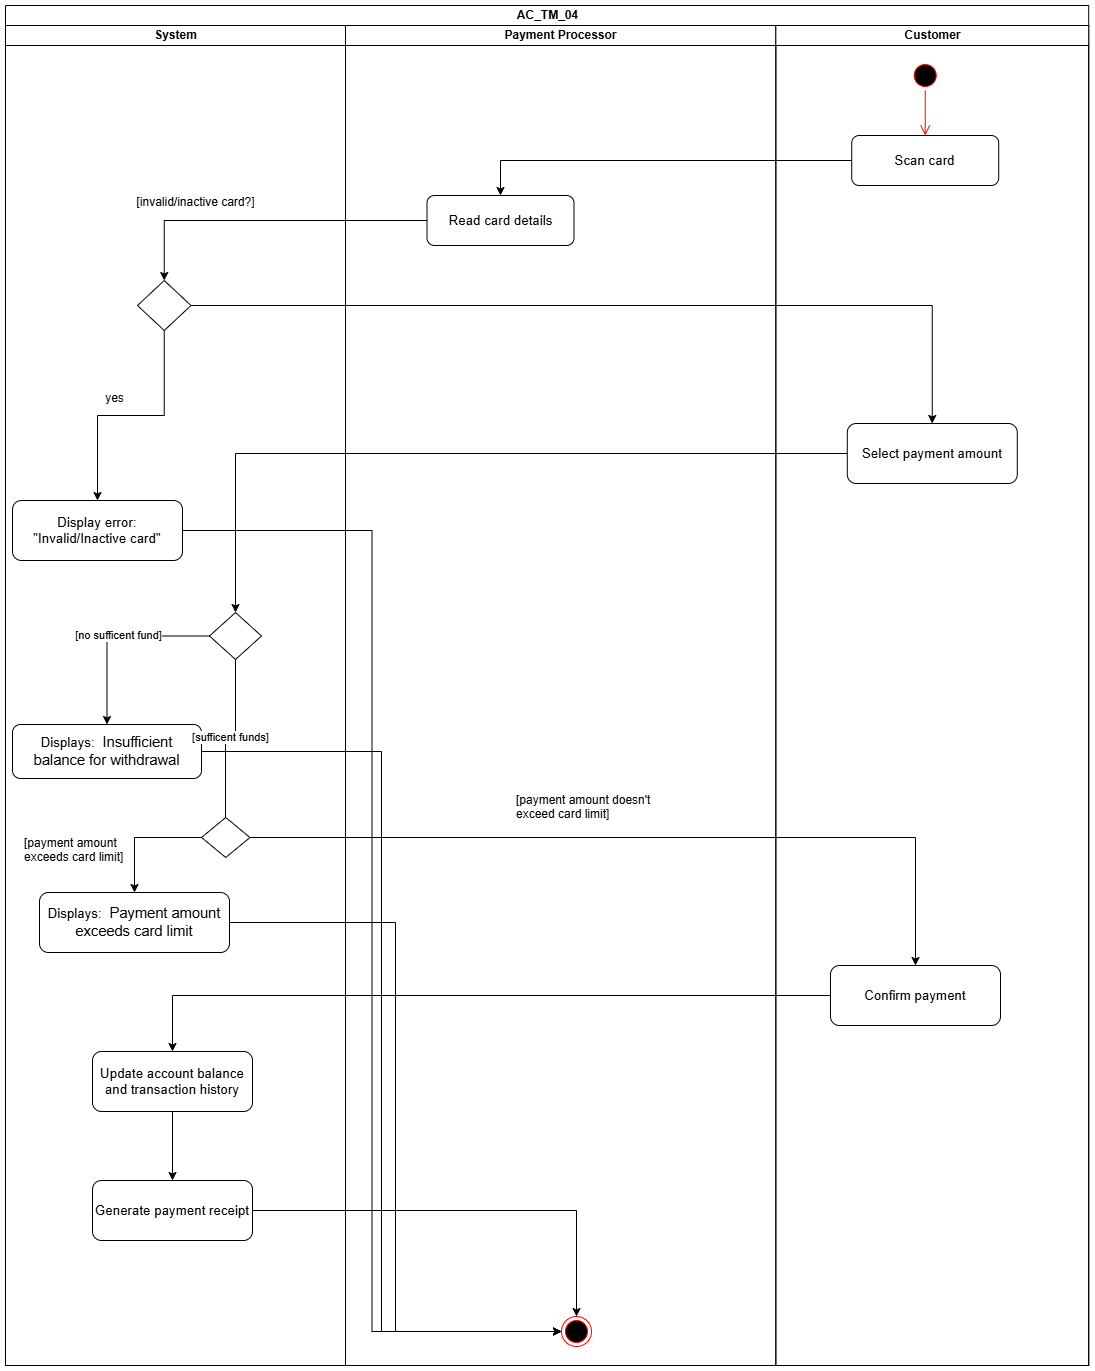

The diagram above was exported from draw.io. Its source (the exported page's mxGraphModel, read from the mxfile embedded in the PNG):
<mxGraphModel dx="3805" dy="1490" grid="0" gridSize="10" guides="1" tooltips="1" connect="1" arrows="1" fold="1" page="0" pageScale="1" pageWidth="850" pageHeight="1100" math="0" shadow="0">
  <root>
    <mxCell id="0" />
    <mxCell id="1" parent="0" />
    <mxCell id="2" value="AC_TM_04" style="swimlane;childLayout=stackLayout;resizeParent=1;resizeParentMax=0;startSize=20;html=1;" vertex="1" parent="1">
      <mxGeometry x="5286" y="95" width="1083.2200000000003" height="1360" as="geometry" />
    </mxCell>
    <mxCell id="3" value="System" style="swimlane;startSize=20;html=1;aspect=fixed;" vertex="1" parent="2">
      <mxGeometry y="20" width="340" height="1340" as="geometry">
        <mxRectangle y="20" width="32" height="834" as="alternateBounds" />
      </mxGeometry>
    </mxCell>
    <mxCell id="4" style="edgeStyle=orthogonalEdgeStyle;rounded=0;orthogonalLoop=1;jettySize=auto;html=1;" edge="1" parent="3" source="5" target="6">
      <mxGeometry relative="1" as="geometry" />
    </mxCell>
    <mxCell id="5" value="" style="rhombus;whiteSpace=wrap;html=1;labelBackgroundColor=none;" vertex="1" parent="3">
      <mxGeometry x="132" y="255" width="53.5" height="50" as="geometry" />
    </mxCell>
    <mxCell id="6" value="&lt;span id=&quot;docs-internal-guid-094a8553-7fff-81ab-381b-f20520434bb3&quot;&gt;&lt;span style=&quot;font-size: 10pt; font-family: Arial, sans-serif; background-color: transparent; font-variant-numeric: normal; font-variant-east-asian: normal; font-variant-alternates: normal; font-variant-position: normal; font-variant-emoji: normal; vertical-align: baseline; white-space-collapse: preserve;&quot;&gt;Display error: &quot;Invalid/Inactive card&quot;&lt;/span&gt;&lt;/span&gt;" style="rounded=1;whiteSpace=wrap;html=1;labelBackgroundColor=none;" vertex="1" parent="3">
      <mxGeometry x="7" y="475" width="170" height="60" as="geometry" />
    </mxCell>
    <mxCell id="7" value="&lt;span id=&quot;docs-internal-guid-92bb30cd-7fff-a0ae-4523-fc298e5101d0&quot;&gt;&lt;span style=&quot;font-size: 10pt; font-family: Arial, sans-serif; background-color: transparent; font-variant-numeric: normal; font-variant-east-asian: normal; font-variant-alternates: normal; font-variant-position: normal; font-variant-emoji: normal; vertical-align: baseline; white-space-collapse: preserve;&quot;&gt;Update account balance and transaction history&lt;/span&gt;&lt;/span&gt;" style="rounded=1;whiteSpace=wrap;html=1;labelBackgroundColor=none;" vertex="1" parent="3">
      <mxGeometry x="87" y="1026" width="160" height="60" as="geometry" />
    </mxCell>
    <mxCell id="8" value="&lt;span id=&quot;docs-internal-guid-92bb30cd-7fff-a0ae-4523-fc298e5101d0&quot;&gt;&lt;span style=&quot;font-size: 10pt; font-family: Arial, sans-serif; background-color: transparent; font-variant-numeric: normal; font-variant-east-asian: normal; font-variant-alternates: normal; font-variant-position: normal; font-variant-emoji: normal; vertical-align: baseline; white-space-collapse: preserve;&quot;&gt;Generate payment receipt&lt;/span&gt;&lt;/span&gt;" style="rounded=1;whiteSpace=wrap;html=1;labelBackgroundColor=none;" vertex="1" parent="3">
      <mxGeometry x="87" y="1155" width="160" height="60" as="geometry" />
    </mxCell>
    <mxCell id="9" value="" style="edgeStyle=orthogonalEdgeStyle;rounded=0;orthogonalLoop=1;jettySize=auto;html=1;exitX=0.5;exitY=1;exitDx=0;exitDy=0;entryX=0.5;entryY=0;entryDx=0;entryDy=0;labelBackgroundColor=none;fontColor=default;" edge="1" parent="3" source="7" target="8">
      <mxGeometry relative="1" as="geometry">
        <mxPoint x="1380" y="970" as="sourcePoint" />
        <mxPoint x="1380" y="1150" as="targetPoint" />
      </mxGeometry>
    </mxCell>
    <mxCell id="10" value="yes" style="text;html=1;align=center;verticalAlign=middle;resizable=0;points=[];autosize=1;strokeColor=none;fillColor=none;" vertex="1" parent="3">
      <mxGeometry x="90" y="360" width="37" height="26" as="geometry" />
    </mxCell>
    <mxCell id="11" value="&lt;b id=&quot;docs-internal-guid-7b2a35bc-7fff-7661-07c8-fd9d5746a519&quot; style=&quot;font-weight:normal;&quot;&gt;&lt;span style=&quot;font-size: 10pt; font-family: Arial, sans-serif; color: rgb(0, 0, 0); background-color: transparent; font-weight: 400; font-style: normal; font-variant: normal; text-decoration: none; vertical-align: baseline; white-space: pre-wrap;&quot;&gt;Displays: &lt;/span&gt;&lt;/b&gt;&lt;span id=&quot;docs-internal-guid-a3764259-7fff-c71a-5681-9621516488a7&quot;&gt;&lt;span style=&quot;font-size: 11pt; font-family: Arial, sans-serif; background-color: transparent; font-variant-numeric: normal; font-variant-east-asian: normal; font-variant-alternates: normal; font-variant-position: normal; font-variant-emoji: normal; vertical-align: baseline; white-space-collapse: preserve;&quot;&gt;&amp;nbsp;Insufficient balance for withdrawal&lt;/span&gt;&lt;/span&gt;" style="rounded=1;whiteSpace=wrap;html=1;labelBackgroundColor=none;" vertex="1" parent="3">
      <mxGeometry x="7.0000000000001705" y="699" width="189" height="54" as="geometry" />
    </mxCell>
    <mxCell id="12" value="" style="rhombus;whiteSpace=wrap;html=1;" vertex="1" parent="3">
      <mxGeometry x="204.00000000000017" y="587" width="52" height="47" as="geometry" />
    </mxCell>
    <mxCell id="13" style="edgeStyle=orthogonalEdgeStyle;rounded=0;orthogonalLoop=1;jettySize=auto;html=1;exitX=0;exitY=0.5;exitDx=0;exitDy=0;" edge="1" parent="3" source="12" target="11">
      <mxGeometry relative="1" as="geometry">
        <mxPoint x="387.34000000000015" y="531" as="targetPoint" />
      </mxGeometry>
    </mxCell>
    <mxCell id="14" value="[no sufficent fund]" style="edgeLabel;html=1;align=center;verticalAlign=middle;resizable=0;points=[];" connectable="0" vertex="1" parent="13">
      <mxGeometry x="-0.0204" y="-2" relative="1" as="geometry">
        <mxPoint as="offset" />
      </mxGeometry>
    </mxCell>
    <mxCell id="15" style="edgeStyle=orthogonalEdgeStyle;rounded=0;orthogonalLoop=1;jettySize=auto;html=1;exitX=0.5;exitY=1;exitDx=0;exitDy=0;entryX=0.495;entryY=0.375;entryDx=0;entryDy=0;entryPerimeter=0;" edge="1" parent="3" source="12" target="17">
      <mxGeometry relative="1" as="geometry">
        <mxPoint x="220" y="784.9999999999998" as="targetPoint" />
      </mxGeometry>
    </mxCell>
    <mxCell id="16" value="[sufficent funds]" style="edgeLabel;html=1;align=center;verticalAlign=middle;resizable=0;points=[];" connectable="0" vertex="1" parent="15">
      <mxGeometry x="-0.0616" y="-2" relative="1" as="geometry">
        <mxPoint as="offset" />
      </mxGeometry>
    </mxCell>
    <mxCell id="17" value="" style="rhombus;whiteSpace=wrap;html=1;labelBackgroundColor=none;" vertex="1" parent="3">
      <mxGeometry x="196.00000000000017" y="792" width="48.5" height="40" as="geometry" />
    </mxCell>
    <mxCell id="18" value="&lt;br&gt;&lt;b id=&quot;docs-internal-guid-7b2a35bc-7fff-7661-07c8-fd9d5746a519&quot; style=&quot;font-weight:normal;&quot;&gt;&lt;span style=&quot;font-size: 10pt; font-family: Arial, sans-serif; color: rgb(0, 0, 0); background-color: transparent; font-weight: 400; font-style: normal; font-variant: normal; text-decoration: none; vertical-align: baseline; white-space: pre-wrap;&quot;&gt;Displays: &lt;/span&gt;&lt;/b&gt;&lt;span id=&quot;docs-internal-guid-a3764259-7fff-c71a-5681-9621516488a7&quot;&gt;&lt;span style=&quot;font-size: 11pt; font-family: Arial, sans-serif; background-color: transparent; font-variant-numeric: normal; font-variant-east-asian: normal; font-variant-alternates: normal; font-variant-position: normal; font-variant-emoji: normal; vertical-align: baseline; white-space-collapse: preserve;&quot;&gt;&amp;nbsp;&lt;/span&gt;&lt;/span&gt;&lt;span id=&quot;docs-internal-guid-53f616a5-7fff-b388-9e8e-9a9dcddd7e60&quot;&gt;&lt;span style=&quot;font-size: 11pt; font-family: Arial, sans-serif; background-color: transparent; font-variant-numeric: normal; font-variant-east-asian: normal; font-variant-alternates: normal; font-variant-position: normal; font-variant-emoji: normal; vertical-align: baseline; white-space-collapse: preserve;&quot;&gt;Payment amount exceeds card limit&lt;/span&gt;&lt;/span&gt;&lt;div&gt;&lt;br&gt;&lt;/div&gt;" style="rounded=1;whiteSpace=wrap;html=1;labelBackgroundColor=none;" vertex="1" parent="3">
      <mxGeometry x="34.00000000000017" y="867" width="190" height="60" as="geometry" />
    </mxCell>
    <mxCell id="19" style="edgeStyle=orthogonalEdgeStyle;rounded=0;orthogonalLoop=1;jettySize=auto;html=1;exitX=0;exitY=0.5;exitDx=0;exitDy=0;entryX=0.5;entryY=0;entryDx=0;entryDy=0;" edge="1" parent="3" source="17" target="18">
      <mxGeometry relative="1" as="geometry" />
    </mxCell>
    <mxCell id="20" value="[payment amount exceeds card limit]" style="text;whiteSpace=wrap;html=1;" vertex="1" parent="3">
      <mxGeometry x="17" y="804" width="104" height="40" as="geometry" />
    </mxCell>
    <mxCell id="21" value="Payment Processor" style="swimlane;startSize=20;html=1;aspect=fixed;" vertex="1" parent="2">
      <mxGeometry x="340" y="20" width="430.34000000000015" height="1340" as="geometry" />
    </mxCell>
    <mxCell id="22" value="&lt;span id=&quot;docs-internal-guid-0861a2d3-7fff-ea53-0093-ffd6781195f2&quot;&gt;&lt;span style=&quot;font-size: 10pt; font-family: Arial, sans-serif; background-color: transparent; font-variant-numeric: normal; font-variant-east-asian: normal; font-variant-alternates: normal; font-variant-position: normal; font-variant-emoji: normal; vertical-align: baseline; white-space-collapse: preserve;&quot;&gt;Read card details&lt;/span&gt;&lt;/span&gt;" style="rounded=1;whiteSpace=wrap;html=1;labelBackgroundColor=none;" vertex="1" parent="21">
      <mxGeometry x="81.5" y="170" width="147" height="50" as="geometry" />
    </mxCell>
    <mxCell id="23" value="" style="ellipse;html=1;shape=endState;fillColor=#000000;strokeColor=#ff0000;" vertex="1" parent="21">
      <mxGeometry x="216.00000000000023" y="1291" width="30" height="30" as="geometry" />
    </mxCell>
    <mxCell id="24" value="[payment amount doesn't exceed card limit]" style="text;whiteSpace=wrap;html=1;" vertex="1" parent="21">
      <mxGeometry x="169" y="761" width="152" height="40" as="geometry" />
    </mxCell>
    <mxCell id="25" value="Customer" style="swimlane;startSize=20;html=1;aspect=fixed;" vertex="1" parent="2">
      <mxGeometry x="770.3400000000001" y="20" width="312.88" height="1340" as="geometry" />
    </mxCell>
    <mxCell id="26" value="" style="ellipse;html=1;shape=startState;fillColor=#000000;strokeColor=#ff0000;" vertex="1" parent="25">
      <mxGeometry x="134.38" y="35" width="30" height="30" as="geometry" />
    </mxCell>
    <mxCell id="27" value="" style="edgeStyle=orthogonalEdgeStyle;html=1;verticalAlign=bottom;endArrow=open;endSize=8;strokeColor=#ff0000;rounded=0;entryX=0.5;entryY=0;entryDx=0;entryDy=0;" edge="1" parent="25" source="26" target="28">
      <mxGeometry relative="1" as="geometry">
        <mxPoint x="-573.37" y="243.5" as="targetPoint" />
      </mxGeometry>
    </mxCell>
    <mxCell id="28" value="&lt;span id=&quot;docs-internal-guid-0861a2d3-7fff-ea53-0093-ffd6781195f2&quot;&gt;&lt;span style=&quot;font-size: 10pt; font-family: Arial, sans-serif; background-color: transparent; font-variant-numeric: normal; font-variant-east-asian: normal; font-variant-alternates: normal; font-variant-position: normal; font-variant-emoji: normal; vertical-align: baseline; white-space-collapse: preserve;&quot;&gt;Scan card&lt;/span&gt;&lt;/span&gt;" style="rounded=1;whiteSpace=wrap;html=1;labelBackgroundColor=none;" vertex="1" parent="25">
      <mxGeometry x="75.88" y="110" width="147" height="50" as="geometry" />
    </mxCell>
    <mxCell id="29" value="&lt;span id=&quot;docs-internal-guid-094a8553-7fff-81ab-381b-f20520434bb3&quot;&gt;&lt;span style=&quot;font-size: 10pt; font-family: Arial, sans-serif; background-color: transparent; font-variant-numeric: normal; font-variant-east-asian: normal; font-variant-alternates: normal; font-variant-position: normal; font-variant-emoji: normal; vertical-align: baseline; white-space-collapse: preserve;&quot;&gt;Select payment amount&lt;/span&gt;&lt;/span&gt;" style="rounded=1;whiteSpace=wrap;html=1;labelBackgroundColor=none;" vertex="1" parent="25">
      <mxGeometry x="71.4399999999996" y="398" width="170" height="60" as="geometry" />
    </mxCell>
    <mxCell id="30" value="&lt;span id=&quot;docs-internal-guid-094a8553-7fff-81ab-381b-f20520434bb3&quot;&gt;&lt;span style=&quot;font-size: 10pt; font-family: Arial, sans-serif; background-color: transparent; font-variant-numeric: normal; font-variant-east-asian: normal; font-variant-alternates: normal; font-variant-position: normal; font-variant-emoji: normal; vertical-align: baseline; white-space-collapse: preserve;&quot;&gt;Confirm payment&lt;/span&gt;&lt;/span&gt;" style="rounded=1;whiteSpace=wrap;html=1;labelBackgroundColor=none;" vertex="1" parent="25">
      <mxGeometry x="54.66000000000011" y="940" width="170" height="60" as="geometry" />
    </mxCell>
    <mxCell id="31" value="" style="edgeStyle=orthogonalEdgeStyle;rounded=0;orthogonalLoop=1;jettySize=auto;html=1;" edge="1" parent="2" source="28" target="22">
      <mxGeometry relative="1" as="geometry">
        <mxPoint x="360" y="570" as="targetPoint" />
      </mxGeometry>
    </mxCell>
    <mxCell id="32" style="edgeStyle=orthogonalEdgeStyle;rounded=0;orthogonalLoop=1;jettySize=auto;html=1;" edge="1" parent="2" source="22" target="5">
      <mxGeometry relative="1" as="geometry" />
    </mxCell>
    <mxCell id="33" style="edgeStyle=orthogonalEdgeStyle;rounded=0;orthogonalLoop=1;jettySize=auto;html=1;entryX=0;entryY=0.5;entryDx=0;entryDy=0;" edge="1" parent="2" source="6" target="23">
      <mxGeometry relative="1" as="geometry" />
    </mxCell>
    <mxCell id="34" style="edgeStyle=orthogonalEdgeStyle;rounded=0;orthogonalLoop=1;jettySize=auto;html=1;" edge="1" parent="2" source="5" target="29">
      <mxGeometry relative="1" as="geometry" />
    </mxCell>
    <mxCell id="35" style="edgeStyle=orthogonalEdgeStyle;rounded=0;orthogonalLoop=1;jettySize=auto;html=1;" edge="1" parent="2" source="8" target="23">
      <mxGeometry relative="1" as="geometry" />
    </mxCell>
    <mxCell id="36" style="edgeStyle=orthogonalEdgeStyle;rounded=0;orthogonalLoop=1;jettySize=auto;html=1;" edge="1" parent="2" source="30" target="7">
      <mxGeometry relative="1" as="geometry" />
    </mxCell>
    <mxCell id="37" style="edgeStyle=orthogonalEdgeStyle;rounded=0;orthogonalLoop=1;jettySize=auto;html=1;" edge="1" parent="2" source="29" target="12">
      <mxGeometry relative="1" as="geometry" />
    </mxCell>
    <mxCell id="38" style="edgeStyle=orthogonalEdgeStyle;rounded=0;orthogonalLoop=1;jettySize=auto;html=1;entryX=0;entryY=0.5;entryDx=0;entryDy=0;" edge="1" parent="2" source="11" target="23">
      <mxGeometry relative="1" as="geometry" />
    </mxCell>
    <mxCell id="39" style="edgeStyle=orthogonalEdgeStyle;rounded=0;orthogonalLoop=1;jettySize=auto;html=1;entryX=0;entryY=0.5;entryDx=0;entryDy=0;" edge="1" parent="2" source="18" target="23">
      <mxGeometry relative="1" as="geometry" />
    </mxCell>
    <mxCell id="40" style="edgeStyle=orthogonalEdgeStyle;rounded=0;orthogonalLoop=1;jettySize=auto;html=1;" edge="1" parent="2" source="17" target="30">
      <mxGeometry relative="1" as="geometry" />
    </mxCell>
    <mxCell id="41" value="[invalid/inactive card?]" style="text;html=1;align=center;verticalAlign=middle;resizable=0;points=[];autosize=1;strokeColor=none;fillColor=none;" vertex="1" parent="1">
      <mxGeometry x="5408" y="279" width="136" height="26" as="geometry" />
    </mxCell>
  </root>
</mxGraphModel>